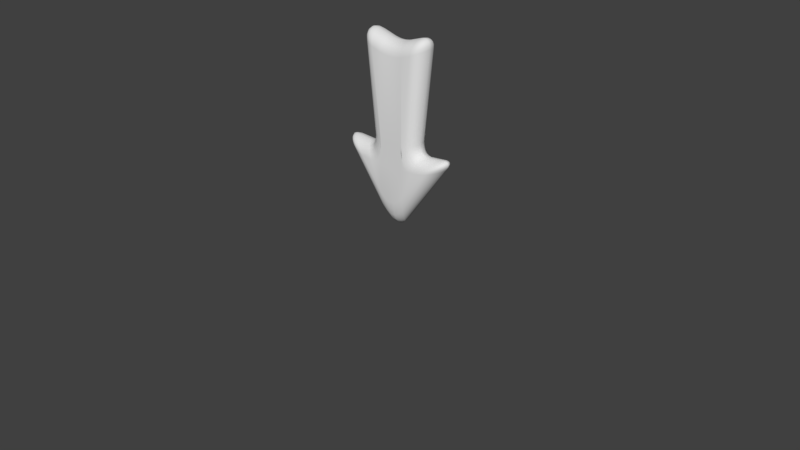 # Source: smooth_qube.blend  (saved by Blender 2.79.0; exported with 4.5.12 LTS)
import bpy
from mathutils import Matrix  # noqa: F401  (used for matrix-valued properties, if any)

bpy.ops.wm.read_factory_settings(use_empty=True)
scene = bpy.context.scene
scene.name = 'Scene'

# ---- collections
col_collection_1 = bpy.data.collections.new('Collection 1'); scene.collection.children.link(col_collection_1)
col_collection_1.hide_render = True
col_collection_1.hide_viewport = True
col_collection_2 = bpy.data.collections.new('Collection 2'); scene.collection.children.link(col_collection_2)

# ---- world
world_world = bpy.data.worlds.new('World'); scene.world = world_world
world_world.color = (0.05088, 0.05088, 0.05088)
world_world.use_sun_shadow = False
world_world.sun_shadow_jitter_overblur = 0.0
world_world.cycles.sampling_method = 'MANUAL'

# ---- meshes
me_cube = bpy.data.meshes.new('Cube')
me_cube.from_pydata([(-0.5, -0.5, -0.5), (-0.5, -0.5, 0.5), (-0.5, 0.5, -0.5), (-0.5, 0.5, 0.5), (0.5, -0.5, -0.5), (0.5, -0.5, 0.5), (0.5, 0.5, -0.5), (0.5, 0.5, 0.5)], [], [(0, 1, 3, 2), (2, 3, 7, 6), (6, 7, 5, 4), (4, 5, 1, 0), (2, 6, 4, 0), (7, 3, 1, 5)])
me_cube.polygons.foreach_set('use_smooth', [True] * 6)
me_cube.use_remesh_preserve_volume = False
me_cube.use_remesh_preserve_attributes = False
me_cube.use_mirror_vertex_groups = False
me_cube.update()
me_cube_001 = bpy.data.meshes.new('Cube.001')
me_cube_001.from_pydata([(-0.7277, -0.1582, 1.023), (-0.7277, 0.1582, 1.023), (0.0, 0.1582, 0.0), (0.0, 0.1582, 0.9698), (0.0, -0.1582, 0.0), (0.0, -0.1582, 0.9698), (-0.2784, -0.1582, 0.9698), (-0.2784, 0.1582, 0.9698), (0.0, 0.1582, 2.215), (0.0, -0.1582, 2.215), (-0.4299, -0.1582, 2.359), (-0.4299, 0.1582, 2.359)], [], [(7, 1, 0, 6), (4, 5, 6, 0), (3, 7, 11, 8), (8, 11, 10, 9), (6, 5, 9, 10), (7, 6, 10, 11), (1, 7, 3, 2), (1, 2, 4, 0)])
me_cube_001.polygons.foreach_set('use_smooth', [True] * 8)
me_cube_001.use_remesh_preserve_volume = False
me_cube_001.use_remesh_preserve_attributes = False
me_cube_001.use_mirror_vertex_groups = False
me_cube_001.update()

# ---- objects
ob_cube = bpy.data.objects.new('Cube', me_cube)
ob_arrow = bpy.data.objects.new('arrow', me_cube_001)

# ---- transforms, parenting, visibility, modifiers, constraints
ob_cube.location = (0.0, 0.0, 0.0)
ob_cube.lineart.crease_threshold = 0.0
_m = ob_cube.modifiers.new('Bevel', 'BEVEL')
_m.width = 0.142
_m.width_pct = 0.142
_m.segments = 5
_m.limit_method = 'NONE'
_m.spread = 0.0
ob_arrow.location = (0.0, 0.0, 0.0)
ob_arrow.scale = (0.2214, 0.2214, 0.2214)
ob_arrow.lineart.crease_threshold = 0.0
_m = ob_arrow.modifiers.new('Mirror', 'MIRROR')
_m.use_clip = True
_m = ob_arrow.modifiers.new('Bevel', 'BEVEL')
_m.width = 0.152
_m.width_pct = 0.152
_m.segments = 5
_m.limit_method = 'NONE'
_m.spread = 0.0

# ---- collection membership
col_collection_1.objects.link(ob_cube)
col_collection_2.objects.link(ob_arrow)

# ---- scene / render settings (as saved in the file)
scene.frame_start = 1; scene.frame_end = 250; scene.frame_set(1)
scene.render.engine = 'BLENDER_EEVEE_NEXT'
scene.render.image_settings.file_format = 'FFMPEG'
scene.render.image_settings.color_mode = 'RGB'
scene.render.fps = 60
scene.render.dither_intensity = 0.0
scene.cycles.use_denoising = False
scene.cycles.samples = 128
scene.cycles.sampling_pattern = 'TABULATED_SOBOL'
scene.cycles.use_adaptive_sampling = False
scene.cycles.use_light_tree = False
scene.cycles.blur_glossy = 0.0
scene.cycles.sample_clamp_indirect = 0.0
scene.view_settings.view_transform = 'Standard'
bpy.context.view_layer.update()

# ---- added for rendering (the .blend has no active camera and no usable light): camera, sun
cam_auto = bpy.data.cameras.new('AutoCamera')
cam_auto.lens = 50.0
cam_auto.sensor_width = 36.0
cam_auto.clip_end = 1000.0
ob_auto_camera = bpy.data.objects.new('AutoCamera', cam_auto)
scene.collection.objects.link(ob_auto_camera)
ob_auto_camera.location = (1.61011, -1.93214, 1.29515)
ob_auto_camera.rotation_euler = (1.09748, -7.21219e-08, 0.694738)
scene.camera = ob_auto_camera
light_auto_sun = bpy.data.lights.new('AutoSun', 'SUN')
light_auto_sun.energy = 3.0
light_auto_sun.angle = 0.0523599
ob_auto_sun = bpy.data.objects.new('AutoSun', light_auto_sun)
scene.collection.objects.link(ob_auto_sun)
ob_auto_sun.rotation_euler = (0.872665, 0.174533, 0.523599)
bpy.context.view_layer.update()
